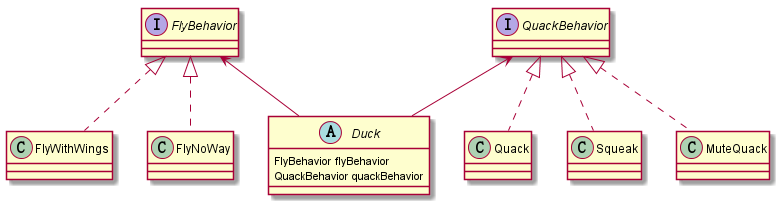

The diagram above was rendered by PlantUML. Its source (embedded in the PNG):
@startuml

interface FlyBehavior
interface QuackBehavior

class FlyWithWings
class FlyNoWay

FlyBehavior <|.. FlyWithWings
FlyBehavior <|.. FlyNoWay

class Quack
class Squeak
class MuteQuack

QuackBehavior <|.. Quack
QuackBehavior <|.. Squeak
QuackBehavior <|.. MuteQuack

abstract class Duck{
FlyBehavior flyBehavior
QuackBehavior quackBehavior
}

FlyBehavior <-- Duck
QuackBehavior <-- Duck

@enduml